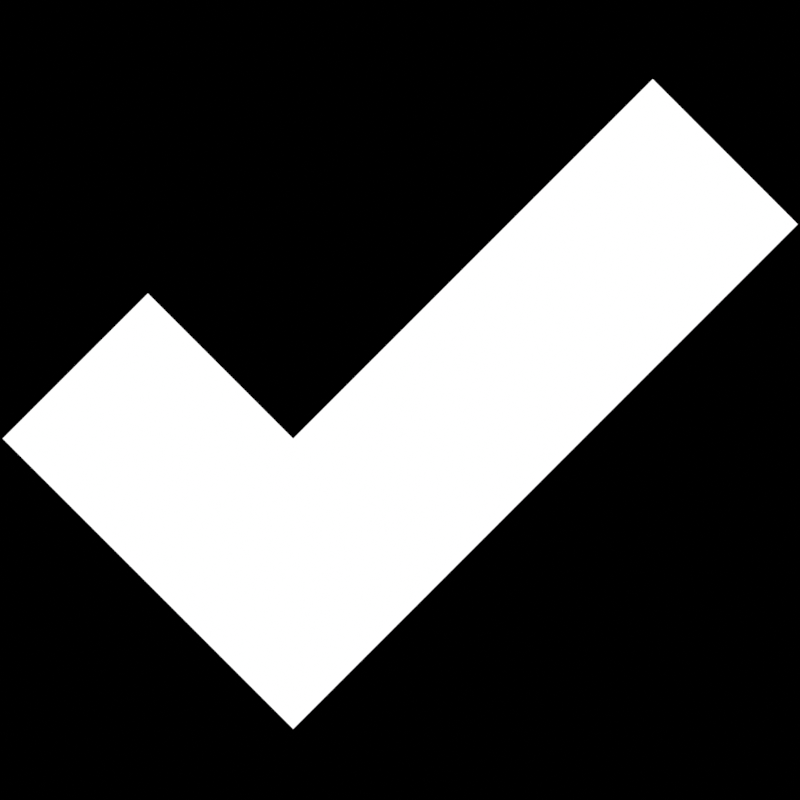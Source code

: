 # Source: buttons.blend  (saved by Blender 3.1.7; exported with 4.5.12 LTS)
import bpy
from mathutils import Matrix  # noqa: F401  (used for matrix-valued properties, if any)

bpy.ops.wm.read_factory_settings(use_empty=True)
scene = bpy.context.scene
scene.name = 'Scene'

# ---- collections
col_new_board = bpy.data.collections.new('new board'); scene.collection.children.link(col_new_board)
col_delete_arrow = bpy.data.collections.new('delete arrow'); scene.collection.children.link(col_delete_arrow)
col_end_session = bpy.data.collections.new('end session'); scene.collection.children.link(col_end_session)

# ---- materials (node trees are filled in below, after node groups)
mat_material_001 = bpy.data.materials.new('Material.001')
mat_material_001.use_transparent_shadow = False

# ---- material node trees
mat_material_001.use_nodes = True; mat_material_001.node_tree.nodes.clear()
_N = mat_material_001.node_tree.nodes; _L = mat_material_001.node_tree.links
n0 = _N.new('ShaderNodeOutputMaterial'); n0.name = 'Material Output'; n0.location = (300, 300)
n1 = _N.new('ShaderNodeEmission'); n1.name = 'Emission'; n1.location = (10, 300)
_L.new(n1.outputs[0], n0.inputs[0])
n0.is_active_output = True

# ---- world
world_world = bpy.data.worlds.new('World'); scene.world = world_world
world_world.use_nodes = True; world_world.node_tree.nodes.clear()
_N = world_world.node_tree.nodes; _L = world_world.node_tree.links
n0 = _N.new('ShaderNodeOutputWorld'); n0.name = 'World Output'; n0.location = (300, 300)
n1 = _N.new('ShaderNodeBackground'); n1.name = 'Background'; n1.location = (10, 300)
n1.inputs[0].default_value = (0.05088, 0.05088, 0.05088, 1.0)
n1.inputs[1].default_value = 0.0
_L.new(n1.outputs[0], n0.inputs[0])
n0.is_active_output = True
world_world.color = (0.05088, 0.05088, 0.05088)
world_world.use_sun_shadow = False
world_world.sun_shadow_jitter_overblur = 0.0

# ---- cameras
cam_camera_001 = bpy.data.cameras.new('Camera.001')
cam_camera_001.type = 'ORTHO'
cam_camera_001.ortho_scale = 2.0

# ---- meshes
me_circle = bpy.data.meshes.new('Circle')
me_circle.from_pydata([(0.0, 1.0, 0.0), (-0.1951, 0.9808, 0.0), (-0.3827, 0.9239, 0.0), (-0.5556, 0.8315, 0.0), (-0.7071, 0.7071, 0.0), (-0.8315, 0.5556, 0.0), (-0.9239, 0.3827, 0.0), (-0.9808, 0.1951, 0.0), (-1.0, -4.371e-08, 0.0), (-0.9808, -0.1951, 0.0), (-0.9239, -0.3827, 0.0), (-0.8315, -0.5556, 0.0), (-0.7071, -0.7071, 0.0), (-0.5556, -0.8315, 0.0), (-0.3827, -0.9239, 0.0), (-0.1951, -0.9808, 0.0), (8.742e-08, -1.0, 0.0), (0.1951, -0.9808, 0.0), (0.3827, -0.9239, 0.0), (0.5556, -0.8315, 0.0), (0.7071, -0.7071, 0.0), (0.8315, -0.5556, 0.0), (0.9239, -0.3827, 0.0), (0.9808, -0.1951, 0.0), (1.0, 1.192e-08, 0.0), (0.1169, 0.6581, 0.0), (0.1745, 0.9828, 0.0), (0.8201, 0.7001, 0.0), (0.8495, 0.7001, 0.0), (0.6687, -0.008757, 0.0), (0.9987, -0.01308, 0.0), (0.1951, 0.9808, 0.0), (-4.616e-09, 0.6696, 0.0), (-0.1306, 0.6567, 0.0), (-0.2562, 0.6186, 0.0), (-0.372, 0.5567, 0.0), (-0.4735, 0.4735, 0.0), (-0.5567, 0.372, 0.0), (-0.6186, 0.2562, 0.0), (-0.6567, 0.1306, 0.0), (-0.6696, -3.542e-08, 0.0), (-0.6567, -0.1306, 0.0), (-0.6186, -0.2562, 0.0), (-0.5567, -0.372, 0.0), (-0.4735, -0.4735, 0.0), (-0.372, -0.5567, 0.0), (-0.2562, -0.6186, 0.0), (-0.1306, -0.6567, 0.0), (5.392e-08, -0.6696, 0.0), (0.1306, -0.6567, 0.0), (0.2562, -0.6186, 0.0), (0.372, -0.5567, 0.0), (0.4735, -0.4735, 0.0), (0.5567, -0.372, 0.0), (0.6186, -0.2562, 0.0), (0.6567, -0.1306, 0.0), (0.6696, 1.83e-09, 0.0), (0.3785, 0.01183, 0.0), (1.291, 0.01183, 0.0), (0.8424, 0.7111, 0.0), (0.8272, 0.7111, 0.0), (0.3709, -7.293e-09, 0.0), (1.299, 2.105e-08, 0.0), (0.1306, 0.6567, 0.0), (0.8483, 0.7001, 0.0), (1.255, 0.01183, 0.0), (0.8418, 0.7111, 0.0), (1.262, 1.994e-08, 0.0), (0.5484, -0.8207, 0.0), (0.698, -0.698, 0.0), (-0.912, 0.3777, 0.0), (-0.9681, 0.1926, 0.0), (0.8207, -0.5484, 0.0), (-0.9871, -4.339e-08, 0.0), (0.912, -0.3777, 0.0), (-0.9681, -0.1926, 0.0), (0.9681, -0.1926, 0.0), (-0.912, -0.3777, 0.0), (0.9871, 1.153e-08, 0.0), (-0.8207, -0.5484, 0.0), (0.1723, 0.9701, 0.0), (-0.698, -0.698, 0.0), (-0.5484, -0.8207, 0.0), (-0.3777, -0.912, 0.0), (-1.803e-10, 0.9871, 0.0), (-0.1926, 0.9681, 0.0), (0.9858, -0.01291, 0.0), (-0.1926, -0.9681, 0.0), (-0.3777, 0.912, 0.0), (8.611e-08, -0.9871, 0.0), (-0.5484, 0.8207, 0.0), (0.1926, -0.9681, 0.0), (-0.698, 0.698, 0.0), (0.1926, 0.9681, 0.0), (0.3777, -0.912, 0.0), (-0.8207, 0.5484, 0.0), (0.4576, 0.01183, 0.0), (0.8227, 0.7001, 0.0), (0.3879, -0.5805, 0.0), (-0.6451, 0.2672, 0.0), (0.1219, 0.6862, 0.0), (-4.216e-09, 0.6982, 0.0), (0.6973, -0.009131, 0.0), (0.8285, 0.7111, 0.0), (0.4513, -4.838e-09, 0.0), (0.4937, -0.4937, 0.0), (-0.6848, 0.1362, 0.0), (0.5805, -0.3879, 0.0), (-0.6982, -3.614e-08, 0.0), (0.6451, -0.2672, 0.0), (-0.6848, -0.1362, 0.0), (0.6848, -0.1362, 0.0), (-0.6451, -0.2672, 0.0), (0.6982, 2.705e-09, 0.0), (-0.5805, -0.3879, 0.0), (-0.4937, -0.4937, 0.0), (-0.3879, -0.5805, 0.0), (-0.2672, -0.6451, 0.0), (-0.1362, 0.6848, 0.0), (-0.1362, -0.6848, 0.0), (-0.2672, 0.6451, 0.0), (5.682e-08, -0.6982, 0.0), (-0.3879, 0.5805, 0.0), (0.1362, -0.6848, 0.0), (-0.4937, 0.4937, 0.0), (0.1362, 0.6848, 0.0), (0.2672, -0.6451, 0.0), (-0.5805, 0.3879, 0.0)], [], [(105, 98, 51, 52), (106, 99, 38, 39), (107, 105, 52, 53), (108, 106, 39, 40), (109, 107, 53, 54), (110, 108, 40, 41), (111, 109, 54, 55), (112, 110, 41, 42), (102, 111, 55, 29), (114, 112, 42, 43), (6, 5, 95, 70), (115, 114, 43, 44), (101, 100, 25, 32), (116, 115, 44, 45), (96, 57, 27, 97), (117, 116, 45, 46), (118, 101, 32, 33), (113, 102, 29, 56), (119, 117, 46, 47), (120, 118, 33, 34), (104, 61, 57, 96), (121, 119, 47, 48), (122, 120, 34, 35), (97, 27, 60, 103), (123, 121, 48, 49), (124, 122, 35, 36), (113, 56, 61, 104), (126, 123, 49, 50), (127, 124, 36, 37), (100, 125, 63, 25), (98, 126, 50, 51), (99, 127, 37, 38), (19, 18, 94, 68), (26, 31, 93, 80), (5, 4, 92, 95), (18, 17, 91, 94), (24, 78, 67, 62), (4, 3, 90, 92), (17, 16, 89, 91), (28, 64, 66, 59), (3, 2, 88, 90), (16, 15, 87, 89), (62, 67, 65, 58), (2, 1, 85, 88), (15, 14, 83, 87), (24, 30, 86, 78), (1, 0, 84, 85), (14, 13, 82, 83), (58, 65, 64, 28), (13, 12, 81, 82), (0, 26, 80, 84), (12, 11, 79, 81), (11, 10, 77, 79), (30, 23, 76, 86), (10, 9, 75, 77), (23, 22, 74, 76), (9, 8, 73, 75), (22, 21, 72, 74), (8, 7, 71, 73), (21, 20, 69, 72), (7, 6, 70, 71), (20, 19, 68, 69), (70, 95, 127, 99), (68, 94, 126, 98), (80, 93, 125, 100), (95, 92, 124, 127), (94, 91, 123, 126), (78, 113, 104, 67), (92, 90, 122, 124), (91, 89, 121, 123), (64, 97, 103, 66), (90, 88, 120, 122), (89, 87, 119, 121), (67, 104, 96, 65), (88, 85, 118, 120), (87, 83, 117, 119), (78, 86, 102, 113), (85, 84, 101, 118), (83, 82, 116, 117), (65, 96, 97, 64), (82, 81, 115, 116), (84, 80, 100, 101), (81, 79, 114, 115), (79, 77, 112, 114), (86, 76, 111, 102), (77, 75, 110, 112), (76, 74, 109, 111), (75, 73, 108, 110), (74, 72, 107, 109), (73, 71, 106, 108), (72, 69, 105, 107), (71, 70, 99, 106), (69, 68, 98, 105)])
_uv = me_circle.uv_layers.new(name='UVMap')
_uv.uv.foreach_set('vector', [0.0, 0.0, 0.0, 0.0, 0.0, 0.0, 0.0, 0.0, 0.0, 0.0, 0.0, 0.0, 0.0, 0.0, 0.0, 0.0, 0.0, 0.0, 0.0, 0.0, 0.0, 0.0, 0.0, 0.0, 0.0, 0.0, 0.0, 0.0, 0.0, 0.0, 0.0, 0.0, 0.0, 0.0, 0.0, 0.0, 0.0, 0.0, 0.0, 0.0, 0.0, 0.0, 0.0, 0.0, 0.0, 0.0, 0.0, 0.0, 0.0, 0.0, 0.0, 0.0, 0.0, 0.0, 0.0, 0.0, 0.0, 0.0, 0.0, 0.0, 0.0, 0.0, 0.0, 0.0, 0.0, 0.0, 0.0, 0.0, 0.0, 0.0, 0.0, 0.0, 0.0, 0.0, 0.0, 0.0, 0.0, 0.0, 0.0, 0.0, 0.0, 0.0, 0.0, 0.0, 0.0, 0.0, 0.0, 0.0, 0.0, 0.0, 0.0, 0.0, 0.0, 0.0, 0.0, 0.0, 0.0, 0.0, 0.0, 0.0, 0.0, 0.0, 0.0, 0.0, 0.0, 0.0, 0.0, 0.0, 0.0, 0.0, 0.0, 0.0, 0.0, 0.0, 0.0, 0.0, 0.0, 0.0, 0.0, 0.0, 0.0, 0.0, 0.0, 0.0, 0.0, 0.0, 0.0, 0.0, 0.0, 0.0, 0.0, 0.0, 0.0, 0.0, 0.0, 0.0, 0.0, 0.0, 0.0, 0.0, 0.0, 0.0, 0.0, 0.0, 0.0, 0.0, 0.0, 0.0, 0.0, 0.0, 0.0, 0.0, 0.0, 0.0, 0.0, 0.0, 0.0, 0.0, 0.0, 0.0, 0.0, 0.0, 0.0, 0.0, 0.0, 0.0, 0.0, 0.0, 0.0, 0.0, 0.0, 0.0, 0.0, 0.0, 0.0, 0.0, 0.0, 0.0, 0.0, 0.0, 0.0, 0.0, 0.0, 0.0, 0.0, 0.0, 0.0, 0.0, 0.0, 0.0, 0.0, 0.0, 0.0, 0.0, 0.0, 0.0, 0.0, 0.0, 0.0, 0.0, 0.0, 0.0, 0.0, 0.0, 0.0, 0.0, 0.0, 0.0, 0.0, 0.0, 0.0, 0.0, 0.0, 0.0, 0.0, 0.0, 0.0, 0.0, 0.0, 0.0, 0.0, 0.0, 0.0, 0.0, 0.0, 0.0, 0.0, 0.0, 0.0, 0.0, 0.0, 0.0, 0.0, 0.0, 0.0, 0.0, 0.0, 0.0, 0.0, 0.0, 0.0, 0.0, 0.0, 0.0, 0.0, 0.0, 0.0, 0.0, 0.0, 0.0, 0.0, 0.0, 0.0, 0.0, 0.0, 0.0, 0.0, 0.0, 0.0, 0.0, 0.0, 0.0, 0.0, 0.0, 0.0, 0.0, 0.0, 0.0, 0.0, 0.0, 0.0, 0.0, 0.0, 0.0, 0.0, 0.0, 0.0, 0.0, 0.0, 0.0, 0.0, 0.0, 0.0, 0.0, 0.0, 0.0, 0.0, 0.0, 0.0, 0.0, 0.0, 0.0, 0.0, 0.0, 0.0, 0.0, 0.0, 0.0, 0.0, 0.0, 0.0, 0.0, 0.0, 0.0, 0.0, 0.0, 0.0, 0.0, 0.0, 0.0, 0.0, 0.0, 0.0, 0.0, 0.0, 0.0, 0.0, 0.0, 0.0, 0.0, 0.0, 0.0, 0.0, 0.0, 0.0, 0.0, 0.0, 0.0, 0.0, 0.0, 0.0, 0.0, 0.0, 0.0, 0.0, 0.0, 0.0, 0.0, 0.0, 0.0, 0.0, 0.0, 0.0, 0.0, 0.0, 0.0, 0.0, 0.0, 0.0, 0.0, 0.0, 0.0, 0.0, 0.0, 0.0, 0.0, 0.0, 0.0, 0.0, 0.0, 0.0, 0.0, 0.0, 0.0, 0.0, 0.0, 0.0, 0.0, 0.0, 0.0, 0.0, 0.0, 0.0, 0.0, 0.0, 0.0, 0.0, 0.0, 0.0, 0.0, 0.0, 0.0, 0.0, 0.0, 0.0, 0.0, 0.0, 0.0, 0.0, 0.0, 0.0, 0.0, 0.0, 0.0, 0.0, 0.0, 0.0, 0.0, 0.0, 0.0, 0.0, 0.0, 0.0, 0.0, 0.0, 0.0, 0.0, 0.0, 0.0, 0.0, 0.0, 0.0, 0.0, 0.0, 0.0, 0.0, 0.0, 0.0, 0.0, 0.0, 0.0, 0.0, 0.0, 0.0, 0.0, 0.0, 0.0, 0.0, 0.0, 0.0, 0.0, 0.0, 0.0, 0.0, 0.0, 0.0, 0.0, 0.0, 0.0, 0.0, 0.0, 0.0, 0.0, 0.0, 0.0, 0.0, 0.0, 0.0, 0.0, 0.0, 0.0, 0.0, 0.0, 0.0, 0.0, 0.0, 0.0, 0.0, 0.0, 0.0, 0.0, 0.0, 0.0, 0.0, 0.0, 0.0, 0.0, 0.0, 0.0, 0.0, 0.0, 0.0, 0.0, 0.0, 0.0, 0.0, 0.0, 0.0, 0.0, 0.0, 0.0, 0.0, 0.0, 0.0, 0.0, 0.0, 0.0, 0.0, 0.0, 0.0, 0.0, 0.0, 0.0, 0.0, 0.0, 0.0, 0.0, 0.0, 0.0, 0.0, 0.0, 0.0, 0.0, 0.0, 0.0, 0.0, 0.0, 0.0, 0.0, 0.0, 0.0, 0.0, 0.0, 0.0, 0.0, 0.0, 0.0, 0.0, 0.0, 0.0, 0.0, 0.0, 0.0, 0.0, 0.0, 0.0, 0.0, 0.0, 0.0, 0.0, 0.0, 0.0, 0.0, 0.0, 0.0, 0.0, 0.0, 0.0, 0.0, 0.0, 0.0, 0.0, 0.0, 0.0, 0.0, 0.0, 0.0, 0.0, 0.0, 0.0, 0.0, 0.0, 0.0, 0.0, 0.0, 0.0, 0.0, 0.0, 0.0, 0.0, 0.0, 0.0, 0.0, 0.0, 0.0, 0.0, 0.0, 0.0, 0.0, 0.0, 0.0, 0.0, 0.0, 0.0, 0.0, 0.0, 0.0, 0.0, 0.0, 0.0, 0.0, 0.0, 0.0, 0.0, 0.0, 0.0, 0.0, 0.0, 0.0, 0.0, 0.0, 0.0, 0.0, 0.0, 0.0, 0.0, 0.0, 0.0, 0.0, 0.0, 0.0, 0.0, 0.0, 0.0, 0.0, 0.0, 0.0, 0.0, 0.0, 0.0, 0.0, 0.0, 0.0, 0.0, 0.0, 0.0, 0.0, 0.0, 0.0, 0.0, 0.0, 0.0, 0.0, 0.0, 0.0, 0.0, 0.0, 0.0, 0.0, 0.0, 0.0, 0.0, 0.0, 0.0, 0.0, 0.0, 0.0, 0.0, 0.0, 0.0, 0.0, 0.0, 0.0, 0.0, 0.0, 0.0, 0.0, 0.0, 0.0, 0.0, 0.0, 0.0, 0.0, 0.0, 0.0, 0.0, 0.0, 0.0, 0.0, 0.0, 0.0, 0.0, 0.0, 0.0, 0.0, 0.0, 0.0, 0.0, 0.0, 0.0, 0.0, 0.0, 0.0, 0.0, 0.0, 0.0, 0.0, 0.0, 0.0, 0.0, 0.0, 0.0, 0.0, 0.0, 0.0, 0.0, 0.0, 0.0, 0.0, 0.0, 0.0, 0.0, 0.0, 0.0, 0.0, 0.0, 0.0, 0.0, 0.0, 0.0, 0.0, 0.0, 0.0, 0.0, 0.0, 0.0, 0.0, 0.0, 0.0, 0.0, 0.0, 0.0, 0.0, 0.0, 0.0, 0.0, 0.0, 0.0, 0.0, 0.0, 0.0, 0.0, 0.0, 0.0, 0.0, 0.0, 0.0, 0.0, 0.0, 0.0, 0.0, 0.0, 0.0, 0.0, 0.0, 0.0, 0.0, 0.0, 0.0, 0.0, 0.0, 0.0, 0.0, 0.0])
me_circle.materials.append(mat_material_001)
me_circle.use_remesh_fix_poles = True
me_circle.use_remesh_preserve_attributes = False
me_circle.update()
me_plane = bpy.data.meshes.new('Plane')
me_plane.from_pydata([(-0.9428, -0.4714, 0.0), (-0.4714, -0.9428, 0.0), (0.9428, 0.4714, 0.0), (0.4714, 0.9428, 0.0), (-0.4714, 0.9428, 0.0), (-0.9428, 0.4714, 0.0), (0.4714, -0.9428, 0.0), (0.9428, -0.4714, 0.0), (-0.4714, 0.0, 0.0), (0.0, 0.4714, 0.0), (0.0, -0.4714, 0.0), (0.4714, 2.98e-08, 0.0)], [], [(9, 11, 2, 3), (0, 1, 10, 8), (8, 10, 11, 9), (5, 8, 9, 4), (10, 6, 7, 11)])
_uv = me_plane.uv_layers.new(name='UVMap')
_uv.uv.foreach_set('vector', [0.3333, 0.6667, 0.6667, 0.6667, 0.6667, 1.0, 0.3333, 1.0, 0.3333, 0.0, 0.6667, 0.0, 0.6667, 0.3333, 0.3333, 0.3333, 0.3333, 0.3333, 0.6667, 0.3333, 0.6667, 0.6667, 0.3333, 0.6667, 0.0, 0.3333, 0.3333, 0.3333, 0.3333, 0.6667, 0.0, 0.6667, 0.6667, 0.3333, 1.0, 0.3333, 1.0, 0.6667, 0.6667, 0.6667])
me_plane.materials.append(mat_material_001)
me_plane.use_remesh_fix_poles = True
me_plane.use_remesh_preserve_attributes = False
me_plane.update()
me_plane_001 = bpy.data.meshes.new('Plane.001')
me_plane_001.from_pydata([(1.464, 0.6395, 0.0), (0.993, 1.111, 0.0), (-0.6453, 0.4154, 0.0), (-1.117, -0.05603, 0.0), (-0.6453, -0.5274, 0.0), (-0.1739, -0.05603, 0.0), (-0.1739, -0.9988, 0.0), (0.2975, -0.5274, 0.0)], [], [(5, 7, 0, 1), (4, 6, 7, 5), (3, 4, 5, 2)])
_uv = me_plane_001.uv_layers.new(name='UVMap')
_uv.uv.foreach_set('vector', [0.3333, 0.6667, 0.6667, 0.6667, 0.6667, 1.492, 0.3333, 1.492, 0.3333, 0.3333, 0.6667, 0.3333, 0.6667, 0.6667, 0.3333, 0.6667, 0.0, 0.3333, 0.3333, 0.3333, 0.3333, 0.6667, 0.0, 0.6667])
me_plane_001.materials.append(mat_material_001)
me_plane_001.use_remesh_fix_poles = True
me_plane_001.use_remesh_preserve_attributes = False
me_plane_001.update()

# ---- objects
ob_camera = bpy.data.objects.new('Camera', cam_camera_001)
ob_circle = bpy.data.objects.new('Circle', me_circle)
ob_plane = bpy.data.objects.new('Plane', me_plane)
ob_plane_001 = bpy.data.objects.new('Plane.001', me_plane_001)

# ---- transforms, parenting, visibility, modifiers, constraints
ob_camera.location = (0.0, 0.0, 17.99)
ob_circle.location = (0.0, -0.03803, 0.0)
ob_circle.rotation_euler = (0.0, -0.0, 0.7854)
ob_circle.scale = (0.7573, 0.7573, 0.7573)
_m = ob_circle.modifiers.new('Subdivision', 'SUBSURF')
_m.levels = 2
ob_plane.location = (0.0, 0.0, 0.0)
ob_plane_001.location = (-0.1331, -0.05324, 0.0)
ob_plane_001.scale = (0.7704, 0.7704, 0.7704)

# ---- collection membership
scene.collection.objects.link(ob_camera)
col_new_board.objects.link(ob_circle)
col_delete_arrow.objects.link(ob_plane)
col_end_session.objects.link(ob_plane_001)
def _layer_coll(name, lc=None):
    lc = lc or bpy.context.view_layer.layer_collection
    for c in lc.children:
        if c.name == name: return c
        r = _layer_coll(name, c)
        if r: return r
_layer_coll('new board').exclude = True
_layer_coll('delete arrow').exclude = True

# ---- scene / render settings (as saved in the file)
scene.camera = ob_camera
scene.frame_start = 1; scene.frame_end = 250; scene.frame_set(1)
scene.render.engine = 'BLENDER_EEVEE_NEXT'
scene.render.resolution_x = 500
scene.render.resolution_y = 500
scene.render.film_transparent = True
scene.cycles.sampling_pattern = 'TABULATED_SOBOL'
scene.cycles.use_light_tree = False
scene.view_settings.view_transform = 'Standard'
bpy.context.view_layer.update()
